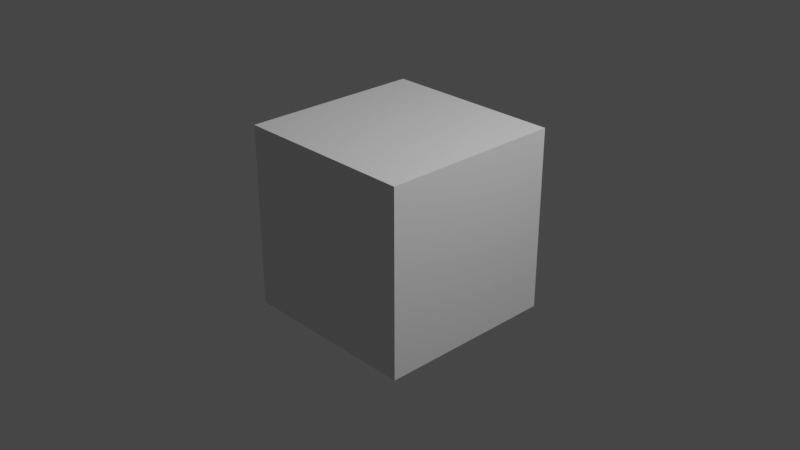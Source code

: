 # Source: alexandriaoc.blend  (saved by Blender 2.81.16; exported with 4.5.12 LTS)
import bpy
from mathutils import Matrix  # noqa: F401  (used for matrix-valued properties, if any)

bpy.ops.wm.read_factory_settings(use_empty=True)
scene = bpy.context.scene
scene.name = 'Scene'

# ---- collections
col_collection = bpy.data.collections.new('Collection'); scene.collection.children.link(col_collection)

# ---- materials (node trees are filled in below, after node groups)
mat_material = bpy.data.materials.new('Material')
mat_material.alpha_threshold = 0.0
mat_material.use_transparent_shadow = False
mat_material.line_color = (0.0, 0.0, 0.0, 1.0)

# ---- material node trees
mat_material.use_nodes = True; mat_material.node_tree.nodes.clear()
_N = mat_material.node_tree.nodes; _L = mat_material.node_tree.links
n0 = _N.new('ShaderNodeOutputMaterial'); n0.name = 'Material Output'; n0.location = (300, 300)
n1 = _N.new('ShaderNodeBsdfPrincipled'); n1.name = 'Principled BSDF'; n1.location = (10, 300)
n1.distribution = 'GGX'
n1.subsurface_method = 'BURLEY'
n1.inputs[2].default_value = 0.4
n1.inputs[3].default_value = 1.45
n1.inputs[27].default_value = (0.0, 0.0, 0.0, 1.0)
n1.inputs[28].default_value = 1.0
_L.new(n1.outputs[0], n0.inputs[0])
n0.is_active_output = True

# ---- world
world_world = bpy.data.worlds.new('World'); scene.world = world_world
world_world.use_nodes = True; world_world.node_tree.nodes.clear()
_N = world_world.node_tree.nodes; _L = world_world.node_tree.links
n0 = _N.new('ShaderNodeOutputWorld'); n0.name = 'World Output'; n0.location = (300, 300)
n1 = _N.new('ShaderNodeBackground'); n1.name = 'Background'; n1.location = (10, 300)
n1.inputs[0].default_value = (0.05088, 0.05088, 0.05088, 1.0)
_L.new(n1.outputs[0], n0.inputs[0])
n0.is_active_output = True
world_world.color = (0.05088, 0.05088, 0.05088)
world_world.use_sun_shadow = False
world_world.sun_shadow_jitter_overblur = 0.0

# ---- cameras
cam_camera = bpy.data.cameras.new('Camera')
cam_camera.clip_end = 100.0
cam_camera.ortho_scale = 7.314

# ---- lights
light_light = bpy.data.lights.new('Light', 'POINT')
light_light.transmission_factor = 0.0
light_light.energy = 1000.0
light_light.shadow_soft_size = 0.1
light_light.shadow_maximum_resolution = 0.006
light_light.use_absolute_resolution = True

# ---- meshes
me_cube = bpy.data.meshes.new('Cube')
me_cube.from_pydata([(1.0, 1.0, 1.0), (1.0, 1.0, -1.0), (1.0, -1.0, 1.0), (1.0, -1.0, -1.0), (-1.0, 1.0, 1.0), (-1.0, 1.0, -1.0), (-1.0, -1.0, 1.0), (-1.0, -1.0, -1.0)], [], [(0, 4, 6, 2), (3, 2, 6, 7), (7, 6, 4, 5), (5, 1, 3, 7), (1, 0, 2, 3), (5, 4, 0, 1)])
_uv = me_cube.uv_layers.new(name='UVMap')
_uv.uv.foreach_set('vector', [0.625, 0.5, 0.875, 0.5, 0.875, 0.75, 0.625, 0.75, 0.375, 0.75, 0.625, 0.75, 0.625, 1.0, 0.375, 1.0, 0.375, 0.0, 0.625, 0.0, 0.625, 0.25, 0.375, 0.25, 0.125, 0.5, 0.375, 0.5, 0.375, 0.75, 0.125, 0.75, 0.375, 0.5, 0.625, 0.5, 0.625, 0.75, 0.375, 0.75, 0.375, 0.25, 0.625, 0.25, 0.625, 0.5, 0.375, 0.5])
me_cube.materials.append(mat_material)
me_cube.use_remesh_preserve_volume = False
me_cube.use_remesh_preserve_attributes = False
me_cube.use_mirror_vertex_groups = False
me_cube.update()

# ---- objects
ob_cube = bpy.data.objects.new('Cube', me_cube)
ob_light = bpy.data.objects.new('Light', light_light)
ob_camera = bpy.data.objects.new('Camera', cam_camera)
ob_empty = bpy.data.objects.new('Empty', None)
ob_empty_001 = bpy.data.objects.new('Empty.001', None)

# ---- transforms, parenting, visibility, modifiers, constraints
ob_cube.location = (0.0, 0.0, 0.0)
ob_cube.lock_rotations_4d = False
ob_cube.empty_display_type = 'ARROWS'
ob_cube.lineart.crease_threshold = 0.0
ob_light.location = (4.076, 1.005, 5.904)
ob_light.rotation_euler = (0.6503, 0.05522, 1.866)
ob_light.lock_rotations_4d = False
ob_light.empty_display_type = 'ARROWS'
ob_light.color = (0.0, 0.0, 0.0, 0.0)
ob_light.lineart.crease_threshold = 0.0
ob_camera.location = (7.359, -6.926, 4.958)
ob_camera.rotation_euler = (1.109, 0.0, 0.8149)
ob_camera.lock_rotations_4d = False
ob_camera.empty_display_type = 'ARROWS'
ob_camera.color = (0.0, 0.0, 0.0, 0.0)
ob_camera.display_type = 'WIRE'
ob_camera.lineart.crease_threshold = 0.0
ob_empty.location = (0.3919, 0.0, -1.957)
ob_empty.rotation_euler = (1.571, -0.0, 0.0)
ob_empty.scale = (16.22, 16.22, 16.22)
ob_empty.empty_display_type = 'IMAGE'
ob_empty.lineart.crease_threshold = 0.0
ob_empty_001.location = (-0.0163, 0.579, 0.3287)
ob_empty_001.rotation_euler = (1.571, -4.371e-08, 4.712)
ob_empty_001.scale = (10.8, 10.8, 10.8)
ob_empty_001.empty_display_type = 'IMAGE'
ob_empty_001.lineart.crease_threshold = 0.0

# ---- collection membership
col_collection.objects.link(ob_cube)
col_collection.objects.link(ob_light)
col_collection.objects.link(ob_camera)
col_collection.objects.link(ob_empty)
col_collection.objects.link(ob_empty_001)

# ---- scene / render settings (as saved in the file)
scene.camera = ob_camera
scene.frame_start = 1; scene.frame_end = 250; scene.frame_set(1)
scene.render.engine = 'BLENDER_EEVEE_NEXT'
scene.cycles.use_denoising = False
scene.cycles.samples = 128
scene.cycles.sampling_pattern = 'TABULATED_SOBOL'
scene.cycles.use_adaptive_sampling = False
scene.cycles.use_light_tree = False
scene.view_settings.view_transform = 'Filmic'
bpy.context.view_layer.update()

